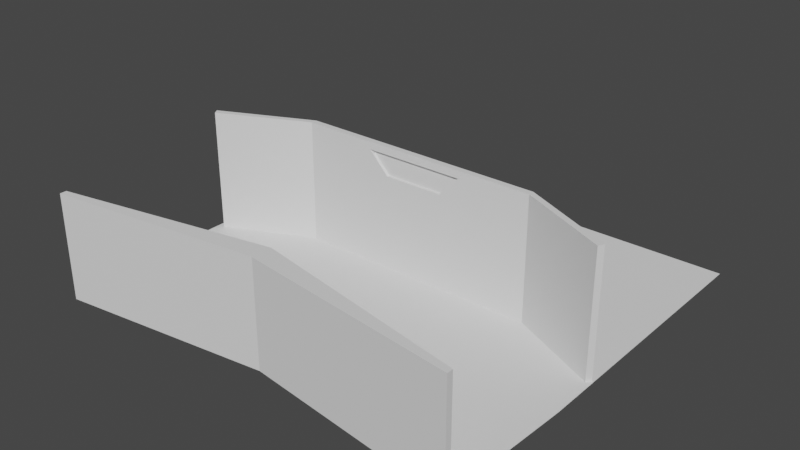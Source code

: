 # Source: Chapter1MainMenuHall.blend  (saved by Blender 3.6.11; exported with 4.5.12 LTS)
import bpy
from mathutils import Matrix  # noqa: F401  (used for matrix-valued properties, if any)

bpy.ops.wm.read_factory_settings(use_empty=True)
scene = bpy.context.scene
scene.name = 'Scene'

# ---- collections
col_collection = bpy.data.collections.new('Collection'); scene.collection.children.link(col_collection)

# ---- world
world_world = bpy.data.worlds.new('World'); scene.world = world_world
world_world.use_nodes = True; world_world.node_tree.nodes.clear()
_N = world_world.node_tree.nodes; _L = world_world.node_tree.links
n0 = _N.new('ShaderNodeOutputWorld'); n0.name = 'World Output'; n0.location = (300, 300)
n1 = _N.new('ShaderNodeBackground'); n1.name = 'Background'; n1.location = (10, 300)
n1.inputs[0].default_value = (0.05088, 0.05088, 0.05088, 1.0)
_L.new(n1.outputs[0], n0.inputs[0])
n0.is_active_output = True
world_world.color = (0.05088, 0.05088, 0.05088)
world_world.use_sun_shadow = False
world_world.sun_shadow_jitter_overblur = 0.0

# ---- meshes
me_cube_004 = bpy.data.meshes.new('Cube.004')
me_cube_004.from_pydata([(-0.9679, -1.179, -1.0), (-0.9679, -1.179, 1.0), (-0.9679, 1.834, -1.0), (-0.9679, 1.834, 1.0), (0.972, -1.18, -1.0), (0.972, -1.18, 1.0), (0.972, 1.695, -1.0), (0.972, 1.695, 1.0), (-0.9679, 0.8343, -1.0), (-0.9679, -1.179, 0.0), (-0.9679, 0.8343, 1.0), (-0.9679, 1.834, 0.0), (0.002595, 20.9, -1.0), (0.002595, 20.9, 1.0), (0.972, 1.695, 0.0), (0.972, 0.695, -1.0), (0.972, 0.695, 1.0), (0.972, -1.18, 0.0), (0.0, 11.44, -1.0), (0.0, 11.44, 1.0), (0.0, 12.44, -1.0), (0.0, 11.44, 0.0), (0.972, 0.695, 0.0), (0.002595, 20.9, 0.0), (-0.9679, 0.8343, 0.0), (-0.9679, 0.8343, 2.066), (-0.9679, 1.834, 2.066), (0.002595, 20.9, 2.066), (0.972, 1.695, 2.066), (0.972, 0.695, 2.066), (0.972, -1.18, 2.066), (0.0, 11.44, 2.066), (-0.9679, -1.179, 2.066), (0.0, 12.44, 2.066)], [], [(24, 10, 3, 11), (23, 13, 7, 14), (22, 16, 5, 17), (21, 19, 1, 9), (20, 15, 4, 18), (3, 10, 25, 26), (13, 3, 26, 27), (5, 16, 29, 30), (19, 5, 30, 31), (8, 20, 18, 0), (2, 12, 20, 8), (12, 6, 15, 20), (18, 21, 9, 0), (4, 17, 21, 18), (17, 5, 19, 21), (15, 22, 17, 4), (6, 14, 22, 15), (14, 7, 16, 22), (12, 23, 14, 6), (2, 11, 23, 12), (11, 3, 13, 23), (8, 24, 11, 2), (0, 9, 24, 8), (9, 1, 10, 24), (33, 25, 32, 31), (29, 33, 31, 30), (28, 27, 33, 29), (27, 26, 25, 33), (1, 19, 31, 32), (16, 7, 28, 29), (7, 13, 27, 28), (10, 1, 32, 25)])
_uv = me_cube_004.uv_layers.new(name='UVMap')
_uv.uv.foreach_set('vector', [0.5, 0.125, 0.625, 0.125, 0.625, 0.25, 0.5, 0.25, 0.5, 0.375, 0.625, 0.375, 0.625, 0.5, 0.5, 0.5, 0.5, 0.625, 0.625, 0.625, 0.625, 0.75, 0.5, 0.75, 0.5, 0.875, 0.625, 0.875, 0.625, 1.0, 0.5, 1.0, 0.25, 0.625, 0.375, 0.625, 0.375, 0.75, 0.25, 0.75, 0.625, 0.25, 0.625, 0.125, 0.625, 0.125, 0.625, 0.25, 0.625, 0.375, 0.625, 0.25, 0.625, 0.25, 0.625, 0.375, 0.625, 0.75, 0.625, 0.625, 0.625, 0.625, 0.625, 0.75, 0.625, 0.875, 0.625, 0.75, 0.625, 0.75, 0.625, 0.875, 0.125, 0.625, 0.25, 0.625, 0.25, 0.75, 0.125, 0.75, 0.125, 0.5, 0.25, 0.5, 0.25, 0.625, 0.125, 0.625, 0.25, 0.5, 0.375, 0.5, 0.375, 0.625, 0.25, 0.625, 0.375, 0.875, 0.5, 0.875, 0.5, 1.0, 0.375, 1.0, 0.375, 0.75, 0.5, 0.75, 0.5, 0.875, 0.375, 0.875, 0.5, 0.75, 0.625, 0.75, 0.625, 0.875, 0.5, 0.875, 0.375, 0.625, 0.5, 0.625, 0.5, 0.75, 0.375, 0.75, 0.375, 0.5, 0.5, 0.5, 0.5, 0.625, 0.375, 0.625, 0.5, 0.5, 0.625, 0.5, 0.625, 0.625, 0.5, 0.625, 0.375, 0.375, 0.5, 0.375, 0.5, 0.5, 0.375, 0.5, 0.375, 0.25, 0.5, 0.25, 0.5, 0.375, 0.375, 0.375, 0.5, 0.25, 0.625, 0.25, 0.625, 0.375, 0.5, 0.375, 0.375, 0.125, 0.5, 0.125, 0.5, 0.25, 0.375, 0.25, 0.375, 0.0, 0.5, 0.0, 0.5, 0.125, 0.375, 0.125, 0.5, 0.0, 0.625, 0.0, 0.625, 0.125, 0.5, 0.125, 0.75, 0.625, 0.875, 0.625, 0.875, 0.75, 0.75, 0.75, 0.625, 0.625, 0.75, 0.625, 0.75, 0.75, 0.625, 0.75, 0.625, 0.5, 0.75, 0.5, 0.75, 0.625, 0.625, 0.625, 0.75, 0.5, 0.875, 0.5, 0.875, 0.625, 0.75, 0.625, 0.625, 1.0, 0.625, 0.875, 0.625, 0.875, 0.625, 1.0, 0.625, 0.625, 0.625, 0.5, 0.625, 0.5, 0.625, 0.625, 0.625, 0.5, 0.625, 0.375, 0.625, 0.375, 0.625, 0.5, 0.625, 0.125, 0.625, 0.0, 0.625, 0.0, 0.625, 0.125])
me_cube_004.update()
me_plane_001 = bpy.data.meshes.new('Plane.001')
me_plane_001.from_pydata([(-1.0, -0.7583, 0.0), (1.0, -0.7583, 0.0), (-1.0, 1.0, 0.0), (1.0, 1.0, 0.0), (-1.0, 0.0, 0.0), (0.0, -0.7583, 0.0), (1.0, 0.0, 0.0), (0.0, 1.0, 0.0), (0.0, 0.0, 0.0), (-0.9507, -1.609, 0.0), (0.9713, -1.609, 0.0), (0.0, -1.334, 0.0)], [], [(8, 6, 3, 7), (4, 8, 7, 2), (0, 5, 8, 4), (5, 1, 6, 8), (5, 0, 9, 11), (1, 5, 11, 10)])
_uv = me_plane_001.uv_layers.new(name='UVMap')
_uv.uv.foreach_set('vector', [0.5, 0.5, 1.0, 0.5, 1.0, 1.0, 0.5, 1.0, 0.0, 0.5, 0.5, 0.5, 0.5, 1.0, 0.0, 1.0, 0.0, 0.0, 0.5, 0.0, 0.5, 0.5, 0.0, 0.5, 0.5, 0.0, 1.0, 0.0, 1.0, 0.5, 0.5, 0.5, 0.5, 0.0, 0.0, 0.0, 0.0, 0.0, 0.5, 0.0, 1.0, 0.0, 0.5, 0.0, 0.5, 0.0, 1.0, 0.0])
me_plane_001.update()
me_cube = bpy.data.meshes.new('Cube')
me_cube.from_pydata([(-0.7174, -1.0, 1.561), (-0.2415, -1.0, 5.731), (-1.0, 1.0, -1.0), (-1.0, 1.0, 7.761), (0.7174, -1.0, 1.561), (0.2415, -1.0, 5.731), (1.0, 1.0, -1.0), (1.0, 1.0, 7.761), (1.752, -12.99, 7.761), (1.752, -12.99, -1.0), (1.726, -14.73, -1.0), (1.726, -14.73, 7.761), (-1.752, -12.99, -1.0), (-1.726, -14.73, -1.0), (-1.726, -14.73, 7.761), (-1.752, -12.99, 7.761), (-1.0, -1.0, -1.0), (-0.4069, -1.0, 7.23), (0.4069, -1.0, 7.23), (1.0, -1.0, -1.0), (1.0, -1.0, 7.761), (-1.0, -1.0, 7.761), (0.7174, -1.0, 5.2), (-0.7174, -1.0, 5.2), (0.4069, -0.04267, 7.23), (-0.4069, -0.04267, 7.23), (0.2415, -0.04267, 5.731), (-0.2415, -0.04267, 5.731)], [], [(21, 3, 15, 14), (2, 3, 7, 6), (19, 6, 9, 10), (4, 22, 23, 0), (2, 6, 19, 16), (7, 3, 21, 20), (9, 8, 11, 10), (7, 20, 11, 8), (6, 7, 8, 9), (20, 19, 10, 11), (13, 14, 15, 12), (2, 16, 13, 12), (3, 2, 12, 15), (16, 21, 14, 13), (0, 23, 21, 16), (22, 4, 19, 20), (4, 0, 16, 19), (1, 5, 26, 27), (17, 18, 20, 21), (5, 1, 23, 22), (1, 17, 21, 23), (18, 5, 22, 20), (27, 26, 24, 25), (17, 1, 27, 25), (18, 17, 25, 24), (5, 18, 24, 26)])
_uv = me_cube.uv_layers.new(name='UVMap')
_uv.uv.foreach_set('vector', [0.875, 0.75, 0.875, 0.5, 0.875, 0.5, 0.875, 0.75, 0.375, 0.25, 0.625, 0.25, 0.625, 0.5, 0.375, 0.5, 0.375, 0.75, 0.375, 0.5, 0.375, 0.5, 0.375, 0.75, 0.3905, 0.8179, 0.6095, 0.8179, 0.6095, 0.9321, 0.3905, 0.9321, 0.125, 0.5, 0.375, 0.5, 0.375, 0.75, 0.125, 0.75, 0.625, 0.5, 0.875, 0.5, 0.875, 0.75, 0.625, 0.75, 0.375, 0.5, 0.625, 0.5, 0.625, 0.75, 0.375, 0.75, 0.625, 0.5, 0.625, 0.75, 0.625, 0.75, 0.625, 0.5, 0.375, 0.5, 0.625, 0.5, 0.625, 0.5, 0.375, 0.5, 0.625, 0.75, 0.375, 0.75, 0.375, 0.75, 0.625, 0.75, 0.375, 0.0, 0.625, 0.0, 0.625, 0.25, 0.375, 0.25, 0.125, 0.5, 0.125, 0.75, 0.125, 0.75, 0.125, 0.5, 0.625, 0.25, 0.375, 0.25, 0.375, 0.25, 0.625, 0.25, 0.375, 1.0, 0.625, 1.0, 0.625, 1.0, 0.375, 1.0, 0.3905, 0.9321, 0.6095, 0.9321, 0.625, 1.0, 0.375, 1.0, 0.6095, 0.8179, 0.3905, 0.8179, 0.375, 0.75, 0.625, 0.75, 0.3905, 0.8179, 0.3905, 0.9321, 0.375, 1.0, 0.375, 0.75, 0.6127, 0.8965, 0.6127, 0.8535, 0.6127, 0.8535, 0.6127, 0.8965, 0.6218, 0.9235, 0.6218, 0.8265, 0.625, 0.75, 0.625, 1.0, 0.6127, 0.8535, 0.6127, 0.8965, 0.6095, 0.9321, 0.6095, 0.8179, 0.6127, 0.8965, 0.6218, 0.9235, 0.625, 1.0, 0.6095, 0.9321, 0.6218, 0.8265, 0.6127, 0.8535, 0.6095, 0.8179, 0.625, 0.75, 0.6127, 0.8965, 0.6127, 0.8535, 0.6218, 0.8265, 0.6218, 0.9235, 0.6218, 0.9235, 0.6127, 0.8965, 0.6127, 0.8965, 0.6218, 0.9235, 0.6218, 0.8265, 0.6218, 0.9235, 0.6218, 0.9235, 0.6218, 0.8265, 0.6127, 0.8535, 0.6218, 0.8265, 0.6218, 0.8265, 0.6127, 0.8535])
me_cube.update()
me_cylinder = bpy.data.meshes.new('Cylinder')
me_cylinder.from_pydata([(0.0, 1.0, -1.0), (0.0, 1.0, 1.0), (0.866, 0.5, -1.0), (0.866, 0.5, 1.0), (0.866, -0.5, -1.0), (0.866, -0.5, 1.0), (0.0, -1.0, -1.0), (0.0, -1.0, 1.0), (-0.866, -0.5, -1.0), (-0.866, -0.5, 1.0), (-0.866, 0.5, -1.0), (-0.866, 0.5, 1.0)], [], [(0, 1, 3, 2), (2, 3, 5, 4), (4, 5, 7, 6), (6, 7, 9, 8), (3, 1, 11, 9, 7, 5), (8, 9, 11, 10), (10, 11, 1, 0), (0, 2, 4, 6, 8, 10)])
_uv = me_cylinder.uv_layers.new(name='UVMap')
_uv.uv.foreach_set('vector', [1.0, 0.5, 1.0, 1.0, 0.8333, 1.0, 0.8333, 0.5, 0.8333, 0.5, 0.8333, 1.0, 0.6667, 1.0, 0.6667, 0.5, 0.6667, 0.5, 0.6667, 1.0, 0.5, 1.0, 0.5, 0.5, 0.5, 0.5, 0.5, 1.0, 0.3333, 1.0, 0.3333, 0.5, 0.4578, 0.37, 0.25, 0.49, 0.04215, 0.37, 0.04215, 0.13, 0.25, 0.01, 0.4578, 0.13, 0.3333, 0.5, 0.3333, 1.0, 0.1667, 1.0, 0.1667, 0.5, 0.1667, 0.5, 0.1667, 1.0, -8.941e-08, 1.0, -8.941e-08, 0.5, 0.75, 0.49, 0.9578, 0.37, 0.9578, 0.13, 0.75, 0.01, 0.5422, 0.13, 0.5422, 0.37])
me_cylinder.update()

# ---- objects
ob_cube_001 = bpy.data.objects.new('Cube.001', me_cube_004)
ob_plane = bpy.data.objects.new('Plane', me_plane_001)
ob_cube_002 = bpy.data.objects.new('Cube.002', me_cube)
ob_cylinder = bpy.data.objects.new('Cylinder', me_cylinder)

# ---- transforms, parenting, visibility, modifiers, constraints
ob_cube_001.location = (0.09154, -6.061, 0.8632)
ob_cube_001.scale = (5.19, 0.05118, 0.8248)
ob_plane.location = (0.04853, 0.003919, 0.04469)
ob_plane.scale = (5.235, 3.803, 1.0)
ob_cube_002.location = (0.06297, -0.6802, 0.3648)
ob_cube_002.scale = (2.953, 0.07275, 0.3406)
ob_cylinder.location = (-2.985, -0.6322, 1.511)
ob_cylinder.scale = (0.03572, 0.03572, 1.475)
_m = ob_cylinder.modifiers.new('Array', 'ARRAY')
_m.relative_offset_displace = (-33.9, -13.5, 0.0)

# ---- collection membership
col_collection.objects.link(ob_cube_001)
col_collection.objects.link(ob_plane)
col_collection.objects.link(ob_cube_002)
col_collection.objects.link(ob_cylinder)

# ---- scene / render settings (as saved in the file)
scene.frame_start = 1; scene.frame_end = 250; scene.frame_set(1)
scene.render.engine = 'BLENDER_EEVEE_NEXT'
scene.cycles.sampling_pattern = 'TABULATED_SOBOL'
scene.view_settings.view_transform = 'Filmic'
bpy.context.view_layer.update()

# ---- added for rendering (the .blend has no active camera and no usable light): camera, sun
cam_auto = bpy.data.cameras.new('AutoCamera')
cam_auto.lens = 50.0
cam_auto.sensor_width = 36.0
cam_auto.clip_end = 1000.0
ob_auto_camera = bpy.data.objects.new('AutoCamera', cam_auto)
scene.collection.objects.link(ob_auto_camera)
ob_auto_camera.location = (13.6808, -17.5159, 12.4221)
ob_auto_camera.rotation_euler = (1.09748, -7.21219e-08, 0.694738)
scene.camera = ob_auto_camera
light_auto_sun = bpy.data.lights.new('AutoSun', 'SUN')
light_auto_sun.energy = 3.0
light_auto_sun.angle = 0.0523599
ob_auto_sun = bpy.data.objects.new('AutoSun', light_auto_sun)
scene.collection.objects.link(ob_auto_sun)
ob_auto_sun.rotation_euler = (0.872665, 0.174533, 0.523599)
bpy.context.view_layer.update()
